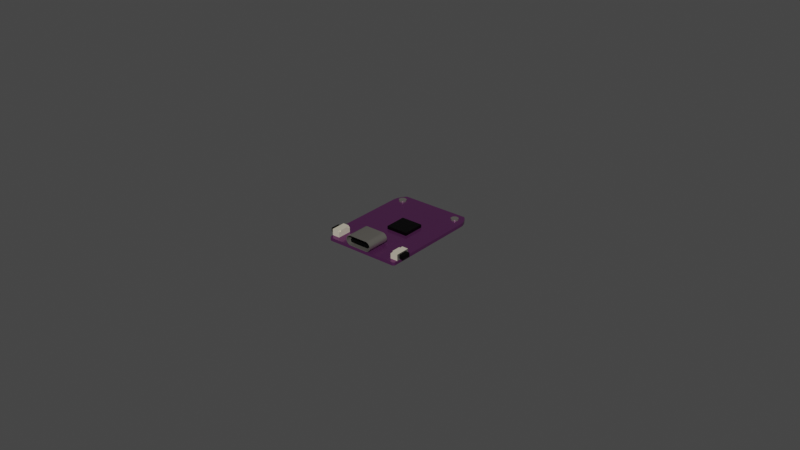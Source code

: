 # Source: LOLIN_S2_Mini_ESP32.blend  (saved by Blender 3.3.6; exported with 4.5.12 LTS)
import bpy
from mathutils import Matrix  # noqa: F401  (used for matrix-valued properties, if any)

bpy.ops.wm.read_factory_settings(use_empty=True)
scene = bpy.context.scene
scene.name = 'Scene'

# ---- collections
col_collection = bpy.data.collections.new('Collection'); scene.collection.children.link(col_collection)

# ---- materials (node trees are filled in below, after node groups)
mat_lolin_s3_base_pcb = bpy.data.materials.new('lolin s3 base pcb')
mat_lolin_s3_base_pcb.use_transparent_shadow = False
mat_chip = bpy.data.materials.new('chip')
mat_chip.alpha_threshold = 0.0
mat_chip.use_transparent_shadow = False
mat_chip.roughness = 0.5
mat_chip.line_color = (0.0, 0.0, 0.0, 1.0)
mat_white_plastic = bpy.data.materials.new('white plastic')
mat_white_plastic.use_transparent_shadow = False
mat_metal = bpy.data.materials.new('metal')
mat_metal.use_transparent_shadow = False
mat_dark_plastic = bpy.data.materials.new('dark plastic')
mat_dark_plastic.use_transparent_shadow = False

# ---- node groups
ng_auto_smooth = bpy.data.node_groups.new('Auto Smooth', 'GeometryNodeTree')
_s = ng_auto_smooth.interface.new_socket(name='Geometry', in_out='OUTPUT', socket_type='NodeSocketGeometry')
_s = ng_auto_smooth.interface.new_socket(name='Geometry', in_out='INPUT', socket_type='NodeSocketGeometry')
_s = ng_auto_smooth.interface.new_socket(name='Angle', in_out='INPUT', socket_type='NodeSocketFloat')
_s.subtype = 'ANGLE'
_s.min_value = 0.0
_s.max_value = 3.142
ng_auto_smooth.is_modifier = True
_N = ng_auto_smooth.nodes; _L = ng_auto_smooth.links
n0 = _N.new('NodeGroupOutput'); n0.name = 'Group Output'; n0.location = (480, -100)
n1 = _N.new('NodeGroupInput'); n1.name = 'Group Input'; n1.location = (-420, -300)
n2 = _N.new('NodeGroupInput'); n2.name = 'Group Input.001'; n2.location = (-60, -100)
n3 = _N.new('GeometryNodeSetShadeSmooth'); n3.name = 'Set Shade Smooth'; n3.location = (120, -100)
n3.domain = 'EDGE'
n4 = _N.new('GeometryNodeSetShadeSmooth'); n4.name = 'Set Shade Smooth.001'; n4.location = (300, -100)
n5 = _N.new('GeometryNodeInputMeshEdgeAngle'); n5.name = 'Edge Angle'; n5.location = (-420, -220)
n6 = _N.new('GeometryNodeInputEdgeSmooth'); n6.name = 'Is Edge Smooth'; n6.location = (-60, -160)
n7 = _N.new('GeometryNodeInputShadeSmooth'); n7.name = 'Is Face Smooth'; n7.location = (-240, -340)
n8 = _N.new('FunctionNodeBooleanMath'); n8.name = 'Boolean Math'; n8.location = (-60, -220)
n9 = _N.new('FunctionNodeCompare'); n9.name = 'Compare'; n9.location = (-240, -180)
n9.operation = 'LESS_EQUAL'
_L.new(n5.outputs[0], n9.inputs[0])
_L.new(n4.outputs[0], n0.inputs[0])
_L.new(n1.outputs[1], n9.inputs[1])
_L.new(n9.outputs[0], n8.inputs[0])
_L.new(n7.outputs[0], n8.inputs[1])
_L.new(n2.outputs[0], n3.inputs[0])
_L.new(n6.outputs[0], n3.inputs[1])
_L.new(n3.outputs[0], n4.inputs[0])
_L.new(n8.outputs[0], n3.inputs[2])
n0.is_active_output = True

# ---- material node trees
mat_lolin_s3_base_pcb.use_nodes = True; mat_lolin_s3_base_pcb.node_tree.nodes.clear()
_N = mat_lolin_s3_base_pcb.node_tree.nodes; _L = mat_lolin_s3_base_pcb.node_tree.links
n0 = _N.new('ShaderNodeBsdfPrincipled'); n0.name = 'Principled BSDF'; n0.location = (10, 300)
n0.distribution = 'GGX'
n0.subsurface_method = 'RANDOM_WALK_SKIN'
n0.inputs[0].default_value = (0.1586, 0.04155, 0.1519, 1.0)
n0.inputs[1].default_value = 0.65
n0.inputs[2].default_value = 0.18
n0.inputs[3].default_value = 1.45
n0.inputs[13].default_value = 0.23
n0.inputs[27].default_value = (0.0, 0.0, 0.0, 1.0)
n0.inputs[28].default_value = 1.0
n1 = _N.new('ShaderNodeOutputMaterial'); n1.name = 'Material Output'; n1.location = (300, 300)
_L.new(n0.outputs[0], n1.inputs[0])
n1.is_active_output = True
mat_chip.use_nodes = True; mat_chip.node_tree.nodes.clear()
_N = mat_chip.node_tree.nodes; _L = mat_chip.node_tree.links
n0 = _N.new('ShaderNodeOutputMaterial'); n0.name = 'Material Output'; n0.location = (300, 300)
n1 = _N.new('ShaderNodeBsdfPrincipled'); n1.name = 'Principled BSDF'; n1.location = (10, 300)
n1.distribution = 'GGX'
n1.subsurface_method = 'RANDOM_WALK_SKIN'
n1.inputs[0].default_value = (0.0, 0.0, 0.0, 1.0)
n1.inputs[1].default_value = 0.05
n1.inputs[2].default_value = 0.39
n1.inputs[3].default_value = 1.45
n1.inputs[13].default_value = 0.21
n1.inputs[27].default_value = (0.0, 0.0, 0.0, 1.0)
n1.inputs[28].default_value = 1.0
_L.new(n1.outputs[0], n0.inputs[0])
n0.is_active_output = True
mat_white_plastic.use_nodes = True; mat_white_plastic.node_tree.nodes.clear()
_N = mat_white_plastic.node_tree.nodes; _L = mat_white_plastic.node_tree.links
n0 = _N.new('ShaderNodeBsdfPrincipled'); n0.name = 'Principled BSDF'; n0.location = (10, 300)
n0.distribution = 'GGX'
n0.subsurface_method = 'RANDOM_WALK_SKIN'
n0.inputs[0].default_value = (0.5776, 0.5298, 0.412, 1.0)
n0.inputs[2].default_value = 0.26
n0.inputs[3].default_value = 1.45
n0.inputs[13].default_value = 0.76
n0.inputs[27].default_value = (0.0, 0.0, 0.0, 1.0)
n0.inputs[28].default_value = 1.0
n1 = _N.new('ShaderNodeOutputMaterial'); n1.name = 'Material Output'; n1.location = (300, 300)
_L.new(n0.outputs[0], n1.inputs[0])
n1.is_active_output = True
mat_metal.use_nodes = True; mat_metal.node_tree.nodes.clear()
_N = mat_metal.node_tree.nodes; _L = mat_metal.node_tree.links
n0 = _N.new('ShaderNodeBsdfPrincipled'); n0.name = 'Principled BSDF'; n0.location = (10, 300)
n0.distribution = 'GGX'
n0.subsurface_method = 'RANDOM_WALK_SKIN'
n0.inputs[0].default_value = (0.4109, 0.3901, 0.3498, 1.0)
n0.inputs[1].default_value = 0.82
n0.inputs[2].default_value = 0.15
n0.inputs[3].default_value = 1.45
n0.inputs[13].default_value = 0.3
n0.inputs[27].default_value = (0.0, 0.0, 0.0, 1.0)
n0.inputs[28].default_value = 1.0
n1 = _N.new('ShaderNodeOutputMaterial'); n1.name = 'Material Output'; n1.location = (300, 300)
_L.new(n0.outputs[0], n1.inputs[0])
n1.is_active_output = True
mat_dark_plastic.use_nodes = True; mat_dark_plastic.node_tree.nodes.clear()
_N = mat_dark_plastic.node_tree.nodes; _L = mat_dark_plastic.node_tree.links
n0 = _N.new('ShaderNodeBsdfPrincipled'); n0.name = 'Principled BSDF'; n0.location = (10, 300)
n0.distribution = 'GGX'
n0.subsurface_method = 'RANDOM_WALK_SKIN'
n0.inputs[0].default_value = (0.01007, 0.01007, 0.01007, 1.0)
n0.inputs[2].default_value = 0.2
n0.inputs[3].default_value = 1.45
n0.inputs[13].default_value = 0.6
n0.inputs[27].default_value = (0.0, 0.0, 0.0, 1.0)
n0.inputs[28].default_value = 1.0
n1 = _N.new('ShaderNodeOutputMaterial'); n1.name = 'Material Output'; n1.location = (300, 300)
_L.new(n0.outputs[0], n1.inputs[0])
n1.is_active_output = True

# ---- world
world_world = bpy.data.worlds.new('World'); scene.world = world_world
world_world.use_nodes = True; world_world.node_tree.nodes.clear()
_N = world_world.node_tree.nodes; _L = world_world.node_tree.links
n0 = _N.new('ShaderNodeOutputWorld'); n0.name = 'World Output'; n0.location = (300, 300)
n1 = _N.new('ShaderNodeBackground'); n1.name = 'Background'; n1.location = (10, 300)
n1.inputs[0].default_value = (0.05088, 0.05088, 0.05088, 1.0)
_L.new(n1.outputs[0], n0.inputs[0])
n0.is_active_output = True
world_world.color = (0.05088, 0.05088, 0.05088)
world_world.use_sun_shadow = False
world_world.sun_shadow_jitter_overblur = 0.0

# ---- meshes
me_lolin_s2_mini_esp32 = bpy.data.meshes.new('LOLIN S2 MINI ESP32')
me_lolin_s2_mini_esp32.from_pydata([(-0.001427, -0.00316, -2.91e-11), (0.005573, -0.00316, -2.91e-11), (-0.001427, 0.00384, -2.91e-11), (0.005573, 0.00384, -2.91e-11), (0.01317, -0.00926, -0.001), (0.01317, -0.00926, -2.91e-11), (0.01317, -0.01086, -2.91e-11), (0.01317, -0.01086, -0.001), (-0.01103, -0.01686, -2.91e-11), (-0.01023, -0.01766, -2.91e-11), (-0.01097, -0.01717, -2.91e-11), (-0.01079, -0.01743, -2.91e-11), (-0.01053, -0.0176, -2.91e-11), (0.01237, -0.01766, -2.91e-11), (0.01317, -0.01686, -2.91e-11), (0.01268, -0.0176, -2.91e-11), (0.01294, -0.01743, -2.91e-11), (0.01311, -0.01717, -2.91e-11), (-0.01023, -0.01766, -0.001), (-0.01103, -0.01686, -0.001), (-0.01053, -0.0176, -0.001), (-0.01079, -0.01743, -0.001), (-0.01097, -0.01717, -0.001), (0.01317, -0.01686, -0.001), (0.01237, -0.01766, -0.001), (0.01311, -0.01717, -0.001), (0.01294, -0.01743, -0.001), (0.01268, -0.0176, -0.001), (-0.01238, -0.009659, -0.001), (-0.01283, -0.00866, -0.001), (-0.01223, -0.00926, -0.001), (-0.01255, -0.009461, -0.001), (-0.0127, -0.009201, -0.001), (-0.01279, -0.00892, -0.001), (-0.01283, -0.00866, -2.91e-11), (-0.01238, -0.009659, -2.91e-11), (-0.01223, -0.00926, -2.91e-11), (-0.0123, -0.008977, -2.91e-11), (-0.01279, -0.00892, -2.91e-11), (-0.0127, -0.009201, -2.91e-11), (-0.01255, -0.009461, -2.91e-11), (-0.01148, -0.01046, -2.91e-11), (-0.01103, -0.01146, -2.91e-11), (-0.01043, -0.01086, -2.91e-11), (-0.0113, -0.01066, -2.91e-11), (-0.01116, -0.01092, -2.91e-11), (-0.01106, -0.0112, -2.91e-11), (-0.01103, -0.01146, -0.001), (-0.01148, -0.01046, -0.001), (-0.01043, -0.01086, -0.001), (-0.01106, -0.0112, -0.001), (-0.01116, -0.01092, -0.001), (-0.0113, -0.01066, -0.001), (-0.01083, 0.01734, -0.001), (0.01117, 0.01734, -0.001), (-0.01083, 0.01734, -2.91e-11), (-0.01283, 0.01304, -2.91e-11), (0.01117, 0.01734, -2.91e-11), (0.01317, 0.01304, -2.91e-11), (-0.01283, 0.01304, -0.001), (-0.0112, 0.01697, -0.001), (-0.01277, 0.01369, -0.001), (-0.01261, 0.01441, -0.001), (-0.01235, 0.01514, -0.001), (-0.01201, 0.01584, -0.001), (-0.01162, 0.01647, -0.001), (0.01155, 0.01697, -0.001), (0.01317, 0.01304, -0.001), (0.01197, 0.01647, -0.001), (0.01236, 0.01584, -0.001), (0.0127, 0.01514, -0.001), (0.01296, 0.01441, -0.001), (0.01312, 0.01369, -0.001), (-0.0112, 0.01697, -2.91e-11), (-0.01162, 0.01647, -2.91e-11), (-0.01201, 0.01584, -2.91e-11), (-0.01235, 0.01514, -2.91e-11), (-0.01261, 0.01441, -2.91e-11), (-0.01277, 0.01369, -2.91e-11), (0.01155, 0.01697, -2.91e-11), (0.01312, 0.01369, -2.91e-11), (0.01296, 0.01441, -2.91e-11), (0.0127, 0.01514, -2.91e-11), (0.01236, 0.01584, -2.91e-11), (0.01197, 0.01647, -2.91e-11), (-0.001427, -0.00316, 0.001), (0.005573, -0.00316, 0.001), (-0.001427, 0.00384, 0.001), (0.005573, 0.00384, 0.001)], [], [(3, 2, 87, 88), (72, 67, 59, 61), (54, 57, 79, 66), (4, 5, 6, 7), (35, 28, 48, 41), (6, 43, 42, 8, 10, 11, 12, 9, 13, 15, 16, 17, 14), (7, 6, 14, 23), (57, 54, 53, 55), (1, 0, 37, 36, 5), (5, 36, 35, 41, 43, 6), (47, 49, 7, 23, 25, 26, 27, 24, 18, 20, 21, 22, 19), (9, 18, 24, 13), (23, 14, 17, 25), (25, 17, 16, 26), (26, 16, 15, 27), (27, 15, 13, 24), (18, 9, 12, 20), (20, 12, 11, 21), (21, 11, 10, 22), (22, 10, 8, 19), (42, 47, 19, 8), (28, 31, 30), (31, 32, 30), (32, 33, 30), (33, 29, 30), (34, 38, 39, 40, 35, 36, 37), (41, 44, 43), (44, 45, 43), (45, 46, 43), (46, 42, 43), (47, 50, 49), (50, 51, 49), (51, 52, 49), (52, 48, 49), (28, 35, 40, 31), (31, 40, 39, 32), (32, 39, 38, 33), (33, 38, 34, 29), (47, 42, 46, 50), (50, 46, 45, 51), (51, 45, 44, 52), (52, 44, 41, 48), (28, 30, 4, 7, 49, 48), (0, 2, 56, 34, 37), (56, 59, 29, 34), (5, 4, 67, 58), (55, 53, 60, 73), (72, 61, 62, 71), (63, 70, 71, 62), (64, 69, 70, 63), (65, 68, 69, 64), (60, 66, 68, 65), (59, 56, 78, 61), (61, 78, 77, 62), (62, 77, 76, 63), (63, 76, 75, 64), (64, 75, 74, 65), (65, 74, 73, 60), (58, 67, 72, 80), (80, 72, 71, 81), (81, 71, 70, 82), (82, 70, 69, 83), (83, 69, 68, 84), (84, 68, 66, 79), (54, 66, 60, 53), (3, 1, 5, 58), (30, 29, 59, 67, 4), (3, 58, 56, 2), (58, 80, 78, 56), (77, 78, 80, 81), (76, 77, 81, 82), (75, 76, 82, 83), (74, 75, 83, 84), (73, 74, 84, 79), (57, 55, 73, 79), (85, 86, 88, 87), (1, 3, 88, 86), (0, 1, 86, 85), (2, 0, 85, 87)])
me_lolin_s2_mini_esp32.polygons.foreach_set('material_index', [1, 0, 0, 0, 0, 0, 0, 0, 0, 0, 0, 0, 0, 0, 0, 0, 0, 0, 0, 0, 0, 0, 0, 0, 0, 0, 0, 0, 0, 0, 0, 0, 0, 0, 0, 0, 0, 0, 0, 0, 0, 0, 0, 0, 0, 0, 0, 0, 0, 0, 0, 0, 0, 0, 0, 0, 0, 0, 0, 0, 0, 0, 0, 0, 0, 0, 0, 0, 0, 0, 0, 0, 0, 0, 0, 1, 1, 1, 1])
me_lolin_s2_mini_esp32.materials.append(mat_lolin_s3_base_pcb)
me_lolin_s2_mini_esp32.materials.append(mat_chip)
me_lolin_s2_mini_esp32.update()
me_vert_001 = bpy.data.meshes.new('Vert.001')
me_vert_001.from_pydata([(0.01317, -0.01616, 0.0), (0.01077, -0.01616, 0.0), (0.01317, -0.01156, 0.0), (0.01077, -0.01156, 0.0), (0.01317, -0.01616, 0.002), (0.01317, -0.01156, 0.002), (0.01117, -0.01616, 0.0), (0.01117, -0.01156, 0.0), (0.01117, -0.01616, 0.002), (0.01117, -0.01156, 0.002), (0.01077, -0.01526, 0.0), (0.01317, -0.01526, 0.0), (0.01077, -0.01526, 0.002), (0.01317, -0.01526, 0.002), (0.01117, -0.01526, 0.002), (0.01117, -0.01526, 0.0), (0.01077, -0.01246, 0.0), (0.01077, -0.01246, 0.002), (0.01117, -0.01246, 0.0), (0.01317, -0.01246, 0.0), (0.01317, -0.01246, 0.002), (0.01117, -0.01246, 0.002), (0.01317, -0.01616, 0.0016), (0.01317, -0.01156, 0.0016), (0.01077, -0.01156, 0.0016), (0.01077, -0.01616, 0.0016), (0.01117, -0.01616, 0.0016), (0.01117, -0.01156, 0.0016), (0.01077, -0.01526, 0.0016), (0.01317, -0.01526, 0.0016), (0.01317, -0.01246, 0.0016), (0.01077, -0.01246, 0.0016), (0.01117, -0.01246, 0.0016), (0.01117, -0.01526, 0.0016), (0.01317, -0.01156, 0.0004), (0.01077, -0.01156, 0.0004), (0.01077, -0.01616, 0.0004), (0.01117, -0.01616, 0.0004), (0.01117, -0.01156, 0.0004), (0.01077, -0.01526, 0.0004), (0.01317, -0.01526, 0.0004), (0.01317, -0.01246, 0.0004), (0.01077, -0.01246, 0.0004), (0.01317, -0.01616, 0.0004), (0.01447, -0.01246, 0.0016), (0.01447, -0.01526, 0.0016), (0.01447, -0.01526, 0.0004), (0.01447, -0.01246, 0.0004), (-0.01103, -0.01156, 0.0), (-0.008627, -0.01156, 0.0), (-0.01103, -0.01616, 0.0), (-0.008627, -0.01616, 0.0), (-0.01103, -0.01156, 0.002), (-0.01103, -0.01616, 0.002), (-0.009027, -0.01156, 0.0), (-0.009027, -0.01616, 0.0), (-0.009027, -0.01156, 0.002), (-0.009027, -0.01616, 0.002), (-0.008627, -0.01246, 0.0), (-0.01103, -0.01246, 0.0), (-0.008627, -0.01246, 0.002), (-0.01103, -0.01246, 0.002), (-0.009027, -0.01246, 0.002), (-0.009027, -0.01246, 0.0), (-0.008627, -0.01526, 0.0), (-0.008627, -0.01526, 0.002), (-0.009027, -0.01526, 0.0), (-0.01103, -0.01526, 0.0), (-0.01103, -0.01526, 0.002), (-0.009027, -0.01526, 0.002), (-0.01103, -0.01156, 0.0016), (-0.01103, -0.01616, 0.0016), (-0.008627, -0.01616, 0.0016), (-0.008627, -0.01156, 0.0016), (-0.009027, -0.01156, 0.0016), (-0.009027, -0.01616, 0.0016), (-0.008627, -0.01246, 0.0016), (-0.01103, -0.01246, 0.0016), (-0.01103, -0.01526, 0.0016), (-0.008627, -0.01526, 0.0016), (-0.009027, -0.01526, 0.0016), (-0.009027, -0.01246, 0.0016), (-0.01103, -0.01616, 0.0004), (-0.008627, -0.01616, 0.0004), (-0.008627, -0.01156, 0.0004), (-0.009027, -0.01156, 0.0004), (-0.009027, -0.01616, 0.0004), (-0.008627, -0.01246, 0.0004), (-0.01103, -0.01246, 0.0004), (-0.01103, -0.01526, 0.0004), (-0.008627, -0.01526, 0.0004), (-0.01103, -0.01156, 0.0004), (-0.01233, -0.01526, 0.0016), (-0.01233, -0.01246, 0.0016), (-0.01233, -0.01246, 0.0004), (-0.01233, -0.01526, 0.0004)], [], [(18, 16, 3, 7), (29, 13, 4, 22), (27, 9, 5, 23), (22, 4, 8, 26), (20, 5, 9, 21), (19, 18, 7, 2), (0, 6, 15, 11), (4, 13, 14, 8), (30, 20, 13, 29), (6, 1, 10, 15), (23, 5, 20, 30), (11, 15, 18, 19), (13, 20, 21, 14), (28, 12, 17, 31), (14, 21, 17, 12), (15, 10, 16, 18), (39, 28, 31, 42), (34, 23, 30, 41), (30, 29, 45, 44), (36, 25, 28, 39), (35, 24, 27, 38), (43, 22, 26, 37), (37, 26, 25, 36), (42, 31, 24, 35), (38, 27, 23, 34), (40, 29, 22, 43), (32, 31, 17, 21), (21, 9, 27, 32), (27, 24, 31, 32), (33, 14, 12, 28), (14, 33, 26, 8), (28, 25, 26, 33), (11, 40, 43, 0), (7, 38, 34, 2), (16, 42, 35, 3), (6, 37, 36, 1), (0, 43, 37, 6), (3, 35, 38, 7), (1, 36, 39, 10), (19, 41, 40, 11), (2, 34, 41, 19), (10, 39, 42, 16), (47, 44, 45, 46), (29, 40, 46, 45), (40, 41, 47, 46), (41, 30, 44, 47), (66, 64, 51, 55), (77, 61, 52, 70), (75, 57, 53, 71), (70, 52, 56, 74), (68, 53, 57, 69), (67, 66, 55, 50), (48, 54, 63, 59), (52, 61, 62, 56), (78, 68, 61, 77), (54, 49, 58, 63), (71, 53, 68, 78), (59, 63, 66, 67), (61, 68, 69, 62), (76, 60, 65, 79), (62, 69, 65, 60), (63, 58, 64, 66), (87, 76, 79, 90), (82, 71, 78, 89), (78, 77, 93, 92), (84, 73, 76, 87), (83, 72, 75, 86), (91, 70, 74, 85), (85, 74, 73, 84), (90, 79, 72, 83), (86, 75, 71, 82), (88, 77, 70, 91), (80, 79, 65, 69), (69, 57, 75, 80), (75, 72, 79, 80), (81, 62, 60, 76), (62, 81, 74, 56), (76, 73, 74, 81), (59, 88, 91, 48), (55, 86, 82, 50), (64, 90, 83, 51), (54, 85, 84, 49), (48, 91, 85, 54), (51, 83, 86, 55), (49, 84, 87, 58), (67, 89, 88, 59), (50, 82, 89, 67), (58, 87, 90, 64), (95, 92, 93, 94), (77, 88, 94, 93), (88, 89, 95, 94), (89, 78, 92, 95)])
me_vert_001.polygons.foreach_set('material_index', [0, 2, 0, 0, 0, 0, 0, 0, 2, 0, 2, 0, 0, 0, 0, 0, 0, 2, 1, 0, 0, 0, 0, 0, 0, 2, 0, 0, 0, 0, 0, 0, 2, 0, 0, 0, 0, 0, 0, 2, 2, 0, 1, 1, 1, 1, 0, 2, 0, 0, 0, 0, 0, 0, 2, 0, 2, 0, 0, 0, 0, 0, 0, 2, 1, 0, 0, 0, 0, 0, 0, 2, 0, 0, 0, 0, 0, 0, 2, 0, 0, 0, 0, 0, 0, 2, 2, 0, 1, 1, 1, 1])
me_vert_001.materials.append(mat_white_plastic)
me_vert_001.materials.append(mat_chip)
me_vert_001.materials.append(mat_metal)
me_vert_001.update()
me_cylinder = bpy.data.meshes.new('Cylinder')
me_cylinder.from_pydata([(0.01, 0.01534, -0.0015), (0.01, 0.01534, 0.0005), (0.01023, 0.01532, -0.0015), (0.01023, 0.01532, 0.0005), (0.01046, 0.01525, -0.0015), (0.01046, 0.01525, 0.0005), (0.01067, 0.01514, -0.0015), (0.01067, 0.01514, 0.0005), (0.01085, 0.01499, -0.0015), (0.01085, 0.01499, 0.0005), (0.011, 0.01481, -0.0015), (0.011, 0.01481, 0.0005), (0.01111, 0.0146, -0.0015), (0.01111, 0.0146, 0.0005), (0.01118, 0.01437, -0.0015), (0.01118, 0.01437, 0.0005), (0.0112, 0.01414, -0.0015), (0.0112, 0.01414, 0.0005), (0.01118, 0.01391, -0.0015), (0.01118, 0.01391, 0.0005), (0.01111, 0.01368, -0.0015), (0.01111, 0.01368, 0.0005), (0.011, 0.01347, -0.0015), (0.011, 0.01347, 0.0005), (0.01085, 0.01329, -0.0015), (0.01085, 0.01329, 0.0005), (0.01067, 0.01314, -0.0015), (0.01067, 0.01314, 0.0005), (0.01046, 0.01303, -0.0015), (0.01046, 0.01303, 0.0005), (0.01023, 0.01296, -0.0015), (0.01023, 0.01296, 0.0005), (0.01, 0.01294, -0.0015), (0.01, 0.01294, 0.0005), (0.009766, 0.01296, -0.0015), (0.009766, 0.01296, 0.0005), (0.009541, 0.01303, -0.0015), (0.009541, 0.01303, 0.0005), (0.009333, 0.01314, -0.0015), (0.009333, 0.01314, 0.0005), (0.009151, 0.01329, -0.0015), (0.009151, 0.01329, 0.0005), (0.009002, 0.01347, -0.0015), (0.009002, 0.01347, 0.0005), (0.008891, 0.01368, -0.0015), (0.008891, 0.01368, 0.0005), (0.008823, 0.01391, -0.0015), (0.008823, 0.01391, 0.0005), (0.0088, 0.01414, -0.0015), (0.0088, 0.01414, 0.0005), (0.008823, 0.01437, -0.0015), (0.008823, 0.01437, 0.0005), (0.008891, 0.0146, -0.0015), (0.008891, 0.0146, 0.0005), (0.009002, 0.01481, -0.0015), (0.009002, 0.01481, 0.0005), (0.009151, 0.01499, -0.0015), (0.009151, 0.01499, 0.0005), (0.009333, 0.01514, -0.0015), (0.009333, 0.01514, 0.0005), (0.009541, 0.01525, -0.0015), (0.009541, 0.01525, 0.0005), (0.009766, 0.01532, -0.0015), (0.009766, 0.01532, 0.0005)], [], [(0, 1, 3, 2), (2, 3, 5, 4), (4, 5, 7, 6), (6, 7, 9, 8), (8, 9, 11, 10), (10, 11, 13, 12), (12, 13, 15, 14), (14, 15, 17, 16), (16, 17, 19, 18), (18, 19, 21, 20), (20, 21, 23, 22), (22, 23, 25, 24), (24, 25, 27, 26), (26, 27, 29, 28), (28, 29, 31, 30), (30, 31, 33, 32), (32, 33, 35, 34), (34, 35, 37, 36), (36, 37, 39, 38), (38, 39, 41, 40), (40, 41, 43, 42), (42, 43, 45, 44), (44, 45, 47, 46), (46, 47, 49, 48), (48, 49, 51, 50), (50, 51, 53, 52), (52, 53, 55, 54), (54, 55, 57, 56), (56, 57, 59, 58), (58, 59, 61, 60), (3, 1, 63, 61, 59, 57, 55, 53, 51, 49, 47, 45, 43, 41, 39, 37, 35, 33, 31, 29, 27, 25, 23, 21, 19, 17, 15, 13, 11, 9, 7, 5), (60, 61, 63, 62), (62, 63, 1, 0), (0, 2, 4, 6, 8, 10, 12, 14, 16, 18, 20, 22, 24, 26, 28, 30, 32, 34, 36, 38, 40, 42, 44, 46, 48, 50, 52, 54, 56, 58, 60, 62)])
me_cylinder.polygons.foreach_set('use_smooth', [True] * 34)
_uv = me_cylinder.uv_layers.new(name='UVMap')
_uv.uv.foreach_set('vector', [1.0, 0.5, 1.0, 1.0, 0.9688, 1.0, 0.9688, 0.5, 0.9688, 0.5, 0.9688, 1.0, 0.9375, 1.0, 0.9375, 0.5, 0.9375, 0.5, 0.9375, 1.0, 0.9062, 1.0, 0.9062, 0.5, 0.9062, 0.5, 0.9062, 1.0, 0.875, 1.0, 0.875, 0.5, 0.875, 0.5, 0.875, 1.0, 0.8438, 1.0, 0.8438, 0.5, 0.8438, 0.5, 0.8438, 1.0, 0.8125, 1.0, 0.8125, 0.5, 0.8125, 0.5, 0.8125, 1.0, 0.7812, 1.0, 0.7812, 0.5, 0.7812, 0.5, 0.7812, 1.0, 0.75, 1.0, 0.75, 0.5, 0.75, 0.5, 0.75, 1.0, 0.7188, 1.0, 0.7188, 0.5, 0.7188, 0.5, 0.7188, 1.0, 0.6875, 1.0, 0.6875, 0.5, 0.6875, 0.5, 0.6875, 1.0, 0.6562, 1.0, 0.6562, 0.5, 0.6562, 0.5, 0.6562, 1.0, 0.625, 1.0, 0.625, 0.5, 0.625, 0.5, 0.625, 1.0, 0.5938, 1.0, 0.5938, 0.5, 0.5938, 0.5, 0.5938, 1.0, 0.5625, 1.0, 0.5625, 0.5, 0.5625, 0.5, 0.5625, 1.0, 0.5312, 1.0, 0.5312, 0.5, 0.5312, 0.5, 0.5312, 1.0, 0.5, 1.0, 0.5, 0.5, 0.5, 0.5, 0.5, 1.0, 0.4688, 1.0, 0.4688, 0.5, 0.4688, 0.5, 0.4688, 1.0, 0.4375, 1.0, 0.4375, 0.5, 0.4375, 0.5, 0.4375, 1.0, 0.4062, 1.0, 0.4062, 0.5, 0.4062, 0.5, 0.4062, 1.0, 0.375, 1.0, 0.375, 0.5, 0.375, 0.5, 0.375, 1.0, 0.3438, 1.0, 0.3438, 0.5, 0.3438, 0.5, 0.3438, 1.0, 0.3125, 1.0, 0.3125, 0.5, 0.3125, 0.5, 0.3125, 1.0, 0.2812, 1.0, 0.2812, 0.5, 0.2812, 0.5, 0.2812, 1.0, 0.25, 1.0, 0.25, 0.5, 0.25, 0.5, 0.25, 1.0, 0.2188, 1.0, 0.2188, 0.5, 0.2188, 0.5, 0.2188, 1.0, 0.1875, 1.0, 0.1875, 0.5, 0.1875, 0.5, 0.1875, 1.0, 0.1562, 1.0, 0.1562, 0.5, 0.1562, 0.5, 0.1562, 1.0, 0.125, 1.0, 0.125, 0.5, 0.125, 0.5, 0.125, 1.0, 0.09375, 1.0, 0.09375, 0.5, 0.09375, 0.5, 0.09375, 1.0, 0.0625, 1.0, 0.0625, 0.5, 0.2968, 0.4854, 0.25, 0.49, 0.2032, 0.4854, 0.1582, 0.4717, 0.1167, 0.4496, 0.08029, 0.4197, 0.05045, 0.3833, 0.02827, 0.3418, 0.01461, 0.2968, 0.01, 0.25, 0.01461, 0.2032, 0.02827, 0.1582, 0.05045, 0.1167, 0.08029, 0.08029, 0.1167, 0.05045, 0.1582, 0.02827, 0.2032, 0.01461, 0.25, 0.01, 0.2968, 0.01461, 0.3418, 0.02827, 0.3833, 0.05045, 0.4197, 0.08029, 0.4496, 0.1167, 0.4717, 0.1582, 0.4854, 0.2032, 0.49, 0.25, 0.4854, 0.2968, 0.4717, 0.3418, 0.4496, 0.3833, 0.4197, 0.4197, 0.3833, 0.4496, 0.3418, 0.4717, 0.0625, 0.5, 0.0625, 1.0, 0.03125, 1.0, 0.03125, 0.5, 0.03125, 0.5, 0.03125, 1.0, 0.0, 1.0, 0.0, 0.5, 0.75, 0.49, 0.7968, 0.4854, 0.8418, 0.4717, 0.8833, 0.4496, 0.9197, 0.4197, 0.9496, 0.3833, 0.9717, 0.3418, 0.9854, 0.2968, 0.99, 0.25, 0.9854, 0.2032, 0.9717, 0.1582, 0.9496, 0.1167, 0.9197, 0.08029, 0.8833, 0.05045, 0.8418, 0.02827, 0.7968, 0.01461, 0.75, 0.01, 0.7032, 0.01461, 0.6582, 0.02827, 0.6167, 0.05045, 0.5803, 0.08029, 0.5504, 0.1167, 0.5283, 0.1582, 0.5146, 0.2032, 0.51, 0.25, 0.5146, 0.2968, 0.5283, 0.3418, 0.5504, 0.3833, 0.5803, 0.4197, 0.6167, 0.4496, 0.6582, 0.4717, 0.7032, 0.4854])
me_cylinder.materials.append(mat_metal)
me_cylinder.update()
me_circle = bpy.data.meshes.new('Circle')
me_circle.from_pydata([(0.0028, -0.01766, 0.0032), (0.0028, -0.01766, 0.0), (0.003112, -0.01766, 3.074e-05), (0.003412, -0.01766, 0.0001218), (0.003689, -0.01766, 0.0002696), (0.003931, -0.01766, 0.0004686), (0.00413, -0.01766, 0.0007111), (0.004278, -0.01766, 0.0009877), (0.004369, -0.01766, 0.001288), (0.0044, -0.01766, 0.0016), (0.004369, -0.01766, 0.001912), (0.004278, -0.01766, 0.002212), (0.00413, -0.01766, 0.002489), (0.003931, -0.01766, 0.002731), (0.003689, -0.01766, 0.00293), (0.003412, -0.01766, 0.003078), (0.003112, -0.01766, 0.003169), (0.0, -0.01766, 0.0032), (0.0, -0.01766, 0.0), (0.002877, -0.01716, 0.001213), (0.002741, -0.01716, 0.0012), (0.002951, -0.01716, 0.001236), (0.003019, -0.01716, 0.001272), (0.003079, -0.01716, 0.001321), (0.003128, -0.01716, 0.001381), (0.003164, -0.01716, 0.001449), (0.003187, -0.01716, 0.001523), (0.003194, -0.01716, 0.0016), (0.003187, -0.01716, 0.001677), (0.003164, -0.01716, 0.001751), (0.003128, -0.01716, 0.001819), (0.003079, -0.01716, 0.001879), (0.003019, -0.01716, 0.001928), (0.002951, -0.01716, 0.001964), (0.002877, -0.01716, 0.001987), (0.002741, -0.01716, 0.002), (0.0, -0.01766, 0.0031), (0.0, -0.01766, 0.0001), (0.003093, -0.01766, 0.0001293), (0.002795, -0.01766, 0.0001), (0.003374, -0.01766, 0.0002146), (0.003633, -0.01766, 0.0003532), (0.00386, -0.01766, 0.0005397), (0.004047, -0.01766, 0.0007669), (0.004185, -0.01766, 0.001026), (0.004271, -0.01766, 0.001307), (0.0043, -0.01766, 0.0016), (0.004271, -0.01766, 0.001893), (0.004185, -0.01766, 0.002174), (0.004047, -0.01766, 0.002433), (0.00386, -0.01766, 0.00266), (0.003633, -0.01766, 0.002847), (0.003374, -0.01766, 0.002985), (0.003093, -0.01766, 0.003071), (0.002795, -0.01766, 0.0031), (0.0, -0.01716, 0.002), (0.0, -0.01716, 0.0012), (0.0028, -0.01026, 0.0032), (0.0028, -0.01026, 0.0), (0.003112, -0.01026, 3.074e-05), (0.003412, -0.01026, 0.0001218), (0.003689, -0.01026, 0.0002696), (0.003931, -0.01026, 0.0004686), (0.00413, -0.01026, 0.0007111), (0.004278, -0.01026, 0.0009877), (0.004369, -0.01026, 0.001288), (0.0044, -0.01026, 0.0016), (0.004369, -0.01026, 0.001912), (0.004278, -0.01026, 0.002212), (0.00413, -0.01026, 0.002489), (0.003931, -0.01026, 0.002731), (0.003689, -0.01026, 0.00293), (0.003412, -0.01026, 0.003078), (0.003112, -0.01026, 0.003169), (0.0, -0.01026, 0.0032), (0.0, -0.01026, 0.0), (0.0, -0.01116, 0.0031), (0.0, -0.01116, 0.0001), (0.003093, -0.01116, 0.0001293), (0.002795, -0.01116, 0.0001), (0.003374, -0.01116, 0.0002146), (0.003633, -0.01116, 0.0003532), (0.00386, -0.01116, 0.0005397), (0.004047, -0.01116, 0.0007669), (0.004185, -0.01116, 0.001026), (0.004271, -0.01116, 0.001307), (0.0043, -0.01116, 0.0016), (0.004271, -0.01116, 0.001893), (0.004185, -0.01116, 0.002174), (0.004047, -0.01116, 0.002433), (0.00386, -0.01116, 0.00266), (0.003633, -0.01116, 0.002847), (0.003374, -0.01116, 0.002985), (0.003093, -0.01116, 0.003071), (0.002795, -0.01116, 0.0031), (0.002877, -0.01116, 0.001213), (0.002741, -0.01116, 0.0012), (0.002951, -0.01116, 0.001236), (0.003019, -0.01116, 0.001272), (0.003079, -0.01116, 0.001321), (0.003128, -0.01116, 0.001381), (0.003164, -0.01116, 0.001449), (0.003187, -0.01116, 0.001523), (0.003194, -0.01116, 0.0016), (0.003187, -0.01116, 0.001677), (0.003164, -0.01116, 0.001751), (0.003128, -0.01116, 0.001819), (0.003079, -0.01116, 0.001879), (0.003019, -0.01116, 0.001928), (0.002951, -0.01116, 0.001964), (0.002877, -0.01116, 0.001987), (0.002741, -0.01116, 0.002), (0.0, -0.01116, 0.002), (0.0, -0.01116, 0.0012)], [], [(19, 21, 22, 23, 24, 25, 26, 27, 28, 29, 30, 31, 32, 33, 34, 35, 55, 56, 20), (38, 39, 1, 2), (40, 38, 2, 3), (41, 40, 3, 4), (42, 41, 4, 5), (43, 42, 5, 6), (44, 43, 6, 7), (45, 44, 7, 8), (46, 45, 8, 9), (47, 46, 9, 10), (48, 47, 10, 11), (49, 48, 11, 12), (50, 49, 12, 13), (51, 50, 13, 14), (52, 51, 14, 15), (53, 52, 15, 16), (54, 53, 16, 0), (36, 54, 0, 17), (39, 37, 18, 1), (11, 10, 67, 68), (4, 3, 60, 61), (1, 18, 75, 58), (12, 11, 68, 69), (5, 4, 61, 62), (13, 12, 69, 70), (6, 5, 62, 63), (14, 13, 70, 71), (7, 6, 63, 64), (15, 14, 71, 72), (8, 7, 64, 65), (16, 15, 72, 73), (9, 8, 65, 66), (2, 1, 58, 59), (0, 16, 73, 57), (10, 9, 66, 67), (3, 2, 59, 60), (17, 0, 57, 74), (59, 58, 75, 74, 57, 73, 72, 71, 70, 69, 68, 67, 66, 65, 64, 63, 62, 61, 60), (51, 52, 92, 91), (44, 45, 85, 84), (52, 53, 93, 92), (45, 46, 86, 85), (39, 38, 78, 79), (53, 54, 94, 93), (46, 47, 87, 86), (38, 40, 80, 78), (54, 36, 76, 94), (47, 48, 88, 87), (40, 41, 81, 80), (37, 39, 79, 77), (48, 49, 89, 88), (41, 42, 82, 81), (49, 50, 90, 89), (42, 43, 83, 82), (50, 51, 91, 90), (43, 44, 84, 83), (29, 28, 104, 105), (22, 21, 97, 98), (20, 56, 113, 96), (30, 29, 105, 106), (23, 22, 98, 99), (31, 30, 106, 107), (24, 23, 99, 100), (32, 31, 107, 108), (25, 24, 100, 101), (33, 32, 108, 109), (26, 25, 101, 102), (34, 33, 109, 110), (27, 26, 102, 103), (19, 20, 96, 95), (35, 34, 110, 111), (28, 27, 103, 104), (21, 19, 95, 97), (55, 35, 111, 112), (94, 76, 112, 111), (93, 94, 111, 110), (92, 93, 110, 109), (91, 92, 109, 108), (90, 91, 108, 107), (89, 90, 107, 106), (88, 89, 106, 105), (87, 88, 105, 104), (86, 87, 104, 103), (85, 86, 103, 102), (84, 85, 102, 101), (83, 84, 101, 100), (82, 83, 100, 99), (81, 82, 99, 98), (80, 81, 98, 97), (78, 80, 97, 95), (79, 78, 95, 96), (77, 79, 96, 113)])
me_circle.polygons.foreach_set('use_smooth', [True] * 92)
me_circle.polygons.foreach_set('material_index', [1, 0, 0, 0, 0, 0, 0, 0, 0, 0, 0, 0, 0, 0, 0, 0, 0, 0, 0, 0, 0, 0, 0, 0, 0, 0, 0, 0, 0, 0, 0, 0, 0, 0, 0, 0, 0, 2, 0, 0, 0, 0, 0, 0, 0, 0, 0, 0, 0, 0, 0, 0, 0, 0, 0, 0, 1, 1, 1, 1, 1, 1, 1, 1, 1, 1, 1, 1, 1, 1, 1, 1, 1, 1, 2, 2, 2, 2, 2, 2, 2, 2, 2, 2, 2, 2, 2, 2, 2, 2, 2, 2])
_uv = me_circle.uv_layers.new(name='UVMap')
_uv.uv.foreach_set('vector', [0.0, 0.0, 0.0, 0.0, 0.0, 0.0, 0.0, 0.0, 0.0, 0.0, 0.0, 0.0, 0.0, 0.0, 0.0, 0.0, 0.0, 0.0, 0.0, 0.0, 0.0, 0.0, 0.0, 0.0, 0.0, 0.0, 0.0, 0.0, 0.0, 0.0, 0.0, 0.0, 0.0, 0.0, 0.0, 0.0, 0.0, 0.0, 0.0, 0.0, 0.0, 0.0, 0.0, 0.0, 0.0, 0.0, 0.0, 0.0, 0.0, 0.0, 0.0, 0.0, 0.0, 0.0, 0.0, 0.0, 0.0, 0.0, 0.0, 0.0, 0.0, 0.0, 0.0, 0.0, 0.0, 0.0, 0.0, 0.0, 0.0, 0.0, 0.0, 0.0, 0.0, 0.0, 0.0, 0.0, 0.0, 0.0, 0.0, 0.0, 0.0, 0.0, 0.0, 0.0, 0.0, 0.0, 0.0, 0.0, 0.0, 0.0, 0.0, 0.0, 0.0, 0.0, 0.0, 0.0, 0.0, 0.0, 0.0, 0.0, 0.0, 0.0, 0.0, 0.0, 0.0, 0.0, 0.0, 0.0, 0.0, 0.0, 0.0, 0.0, 0.0, 0.0, 0.0, 0.0, 0.0, 0.0, 0.0, 0.0, 0.0, 0.0, 0.0, 0.0, 0.0, 0.0, 0.0, 0.0, 0.0, 0.0, 0.0, 0.0, 0.0, 0.0, 0.0, 0.0, 0.0, 0.0, 0.0, 0.0, 0.0, 0.0, 0.0, 0.0, 0.0, 0.0, 0.0, 0.0, 0.0, 0.0, 0.0, 0.0, 0.0, 0.0, 0.0, 0.0, 0.0, 0.0, 0.0, 0.0, 0.0, 0.0, 0.0, 0.0, 0.0, 0.0, 0.0, 0.0, 0.0, 0.0, 0.0, 0.0, 0.0, 0.0, 0.0, 0.0, 0.0, 0.0, 0.0, 0.0, 0.0, 0.0, 0.0, 0.0, 0.0, 0.0, 0.0, 0.0, 0.0, 0.0, 0.0, 0.0, 0.0, 0.0, 0.0, 0.0, 0.0, 0.0, 0.0, 0.0, 0.0, 0.0, 0.0, 0.0, 0.0, 0.0, 0.0, 0.0, 0.0, 0.0, 0.0, 0.0, 0.0, 0.0, 0.0, 0.0, 0.0, 0.0, 0.0, 0.0, 0.0, 0.0, 0.0, 0.0, 0.0, 0.0, 0.0, 0.0, 0.0, 0.0, 0.0, 0.0, 0.0, 0.0, 0.0, 0.0, 0.0, 0.0, 0.0, 0.0, 0.0, 0.0, 0.0, 0.0, 0.0, 0.0, 0.0, 0.0, 0.0, 0.0, 0.0, 0.0, 0.0, 0.0, 0.0, 0.0, 0.0, 0.0, 0.0, 0.0, 0.0, 0.0, 0.0, 0.0, 0.0, 0.0, 0.0, 0.0, 0.0, 0.0, 0.0, 0.0, 0.0, 0.0, 0.0, 0.0, 0.0, 0.0, 0.0, 0.0, 0.0, 0.0, 0.0, 0.0, 0.0, 0.0, 0.0, 0.0, 0.0, 0.0, 0.0, 0.0, 0.0, 0.0, 0.0, 0.0, 0.0, 0.0, 0.0, 0.0, 0.0, 0.0, 0.0, 0.0, 0.0, 0.0, 0.0, 0.0, 0.0, 0.0, 0.0, 0.0, 0.0, 0.0, 0.0, 0.0, 0.0, 0.0, 0.0, 0.0, 0.0, 0.0, 0.0, 0.0, 0.0, 0.0, 0.0, 0.0, 0.0, 0.0, 0.0, 0.0, 0.0, 0.0, 0.0, 0.0, 0.0, 0.0, 0.0, 0.0, 0.0, 0.0, 0.0, 0.0, 0.0, 0.0, 0.0, 0.0, 0.0, 0.0, 0.0, 0.0, 0.0, 0.0, 0.0, 0.0, 0.0, 0.0, 0.0, 0.0, 0.0, 0.0, 0.0, 0.0, 0.0, 0.0, 0.0, 0.0, 0.0, 0.0, 0.0, 0.0, 0.0, 0.0, 0.0, 0.0, 0.0, 0.0, 0.0, 0.0, 0.0, 0.0, 0.0, 0.0, 0.0, 0.0, 0.0, 0.0, 0.0, 0.0, 0.0, 0.0, 0.0, 0.0, 0.0, 0.0, 0.0, 0.0, 0.0, 0.0, 0.0, 0.0, 0.0, 0.0, 0.0, 0.0, 0.0, 0.0, 0.0, 0.0, 0.0, 0.0, 0.0, 0.0, 0.0, 0.0, 0.0, 0.0, 0.0, 0.0, 0.0, 0.0, 0.0, 0.0, 0.0, 0.0, 0.0, 0.0, 0.0, 0.0, 0.0, 0.0, 0.0, 0.0, 0.0, 0.0, 0.0, 0.0, 0.0, 0.0, 0.0, 0.0, 0.0, 0.0, 0.0, 0.0, 0.0, 0.0, 0.0, 0.0, 0.0, 0.0, 0.0, 0.0, 0.0, 0.0, 0.0, 0.0, 0.0, 0.0, 0.0, 0.0, 0.0, 0.0, 0.0, 0.0, 0.0, 0.0, 0.0, 0.0, 0.0, 0.0, 0.0, 0.0, 0.0, 0.0, 0.0, 0.0, 0.0, 0.0, 0.0, 0.0, 0.0, 0.0, 0.0, 0.0, 0.0, 0.0, 0.0, 0.0, 0.0, 0.0, 0.0, 0.0, 0.0, 0.0, 0.0, 0.0, 0.0, 0.0, 0.0, 0.0, 0.0, 0.0, 0.0, 0.0, 0.0, 0.0, 0.0, 0.0, 0.0, 0.0, 0.0, 0.0, 0.0, 0.0, 0.0, 0.0, 0.0, 0.0, 0.0, 0.0, 0.0, 0.0, 0.0, 0.0, 0.0, 0.0, 0.0, 0.0, 0.0, 0.0, 0.0, 0.0, 0.0, 0.0, 0.0, 0.0, 0.0, 0.0, 0.0, 0.0, 0.0, 0.0, 0.0, 0.0, 0.0, 0.0, 0.0, 0.0, 0.0, 0.0, 0.0, 0.0, 0.0, 0.0, 0.0, 0.0, 0.0, 0.0, 0.0, 0.0, 0.0, 0.0, 0.0, 0.0, 0.0, 0.0, 0.0, 0.0, 0.0, 0.0, 0.0, 0.0, 0.0, 0.0, 0.0, 0.0, 0.0, 0.0, 0.0, 0.0, 0.0, 0.0, 0.0, 0.0, 0.0, 0.0, 0.0, 0.0, 0.0, 0.0, 0.0, 0.0, 0.0, 0.0, 0.0, 0.0, 0.0, 0.0, 0.0, 0.0, 0.0, 0.0, 0.0, 0.0, 0.0, 0.0, 0.0, 0.0, 0.0, 0.0, 0.0, 0.0, 0.0, 0.0, 0.0, 0.0, 0.0, 0.0, 0.0, 0.0, 0.0, 0.0, 0.0, 0.0, 0.0, 0.0, 0.0, 0.0, 0.0, 0.0, 0.0, 0.0, 0.0, 0.0, 0.0, 0.0, 0.0, 0.0, 0.0, 0.0, 0.0, 0.0, 0.0, 0.0, 0.0, 0.0, 0.0, 0.0, 0.0, 0.0, 0.0, 0.0, 0.0, 0.0, 0.0, 0.0, 0.0, 0.0, 0.0, 0.0, 0.0, 0.0, 0.0, 0.0, 0.0, 0.0, 0.0, 0.0, 0.0, 0.0, 0.0, 0.0, 0.0, 0.0, 0.0, 0.0, 0.0, 0.0, 0.0, 0.0, 0.0, 0.0, 0.0, 0.0, 0.0, 0.0, 0.0, 0.0, 0.0, 0.0, 0.0, 0.0, 0.0, 0.0, 0.0, 0.0, 0.0, 0.0, 0.0, 0.0, 0.0, 0.0, 0.0, 0.0, 0.0, 0.0, 0.0, 0.0, 0.0, 0.0, 0.0, 0.0, 0.0, 0.0, 0.0, 0.0, 0.0, 0.0, 0.0, 0.0, 0.0, 0.0, 0.0, 0.0, 0.0, 0.0, 0.0, 0.0, 0.0, 0.0, 0.0, 0.0, 0.0, 0.0, 0.0, 0.0, 0.0, 0.0, 0.0, 0.0, 0.0, 0.0, 0.0, 0.0, 0.0, 0.0, 0.0, 0.0, 0.0, 0.0, 0.0, 0.0, 0.0, 0.0, 0.0, 0.0, 0.0, 0.0, 0.0, 0.0, 0.0, 0.0, 0.0, 0.0, 0.0, 0.0, 0.0, 0.0, 0.0, 0.0, 0.0, 0.0, 0.0, 0.0, 0.0, 0.0, 0.0, 0.0, 0.0, 0.0, 0.0, 0.0, 0.0, 0.0, 0.0, 0.0, 0.0, 0.0, 0.0, 0.0, 0.0, 0.0, 0.0, 0.0])
me_circle.materials.append(mat_metal)
me_circle.materials.append(mat_chip)
me_circle.materials.append(mat_dark_plastic)
me_circle.update()

# ---- objects
ob_lolin_s2_mini_esp32 = bpy.data.objects.new('LOLIN S2 Mini ESP32', me_lolin_s2_mini_esp32)
ob_buttons = bpy.data.objects.new('buttons', me_vert_001)
ob_holes = bpy.data.objects.new('holes', me_cylinder)
ob_circle = bpy.data.objects.new('Circle', me_circle)

# ---- transforms, parenting, visibility, modifiers, constraints
ob_lolin_s2_mini_esp32.location = (0.0, 0.0, 0.0)
_m = ob_lolin_s2_mini_esp32.modifiers.new('Boolean', 'BOOLEAN')
_m.object = ob_holes
ob_buttons.location = (0.0, 0.0, 0.0)
ob_holes.location = (0.0, 0.0, 0.0)
_m = ob_holes.modifiers.new('Mirror', 'MIRROR')
_m = ob_holes.modifiers.new('Auto Smooth', 'NODES')
_m.node_group = ng_auto_smooth
_gi = [s.identifier for s in ng_auto_smooth.interface.items_tree if s.item_type == 'SOCKET' and s.in_out == 'INPUT']
_m[_gi[1]] = 0.5236  # Angle
ob_circle.location = (0.0, 0.0, 0.0)
_m = ob_circle.modifiers.new('Mirror', 'MIRROR')
_m.merge_threshold = 5e-05
_m = ob_circle.modifiers.new('Auto Smooth', 'NODES')
_m.node_group = ng_auto_smooth
_gi = [s.identifier for s in ng_auto_smooth.interface.items_tree if s.item_type == 'SOCKET' and s.in_out == 'INPUT']
_m[_gi[1]] = 0.5236  # Angle

# ---- collection membership
col_collection.objects.link(ob_lolin_s2_mini_esp32)
col_collection.objects.link(ob_buttons)
col_collection.objects.link(ob_holes)
col_collection.objects.link(ob_circle)

# ---- scene / render settings (as saved in the file)
scene.frame_start = 1; scene.frame_end = 250; scene.frame_set(0)
scene.render.engine = 'BLENDER_EEVEE_NEXT'
scene.cycles.sampling_pattern = 'TABULATED_SOBOL'
scene.cycles.use_light_tree = False
scene.view_settings.view_transform = 'Filmic'
bpy.context.view_layer.update()

# ---- added for rendering (the .blend has no active camera and no usable light): camera, sun
cam_auto = bpy.data.cameras.new('AutoCamera')
cam_auto.lens = 50.0
cam_auto.sensor_width = 36.0
cam_auto.clip_end = 1000.0
ob_auto_camera = bpy.data.objects.new('AutoCamera', cam_auto)
scene.collection.objects.link(ob_auto_camera)
ob_auto_camera.location = (0.185868, -0.222214, 0.148886)
ob_auto_camera.rotation_euler = (1.09748, -7.21219e-08, 0.694738)
scene.camera = ob_auto_camera
light_auto_sun = bpy.data.lights.new('AutoSun', 'SUN')
light_auto_sun.energy = 3.0
light_auto_sun.angle = 0.0523599
ob_auto_sun = bpy.data.objects.new('AutoSun', light_auto_sun)
scene.collection.objects.link(ob_auto_sun)
ob_auto_sun.rotation_euler = (0.872665, 0.174533, 0.523599)
bpy.context.view_layer.update()
